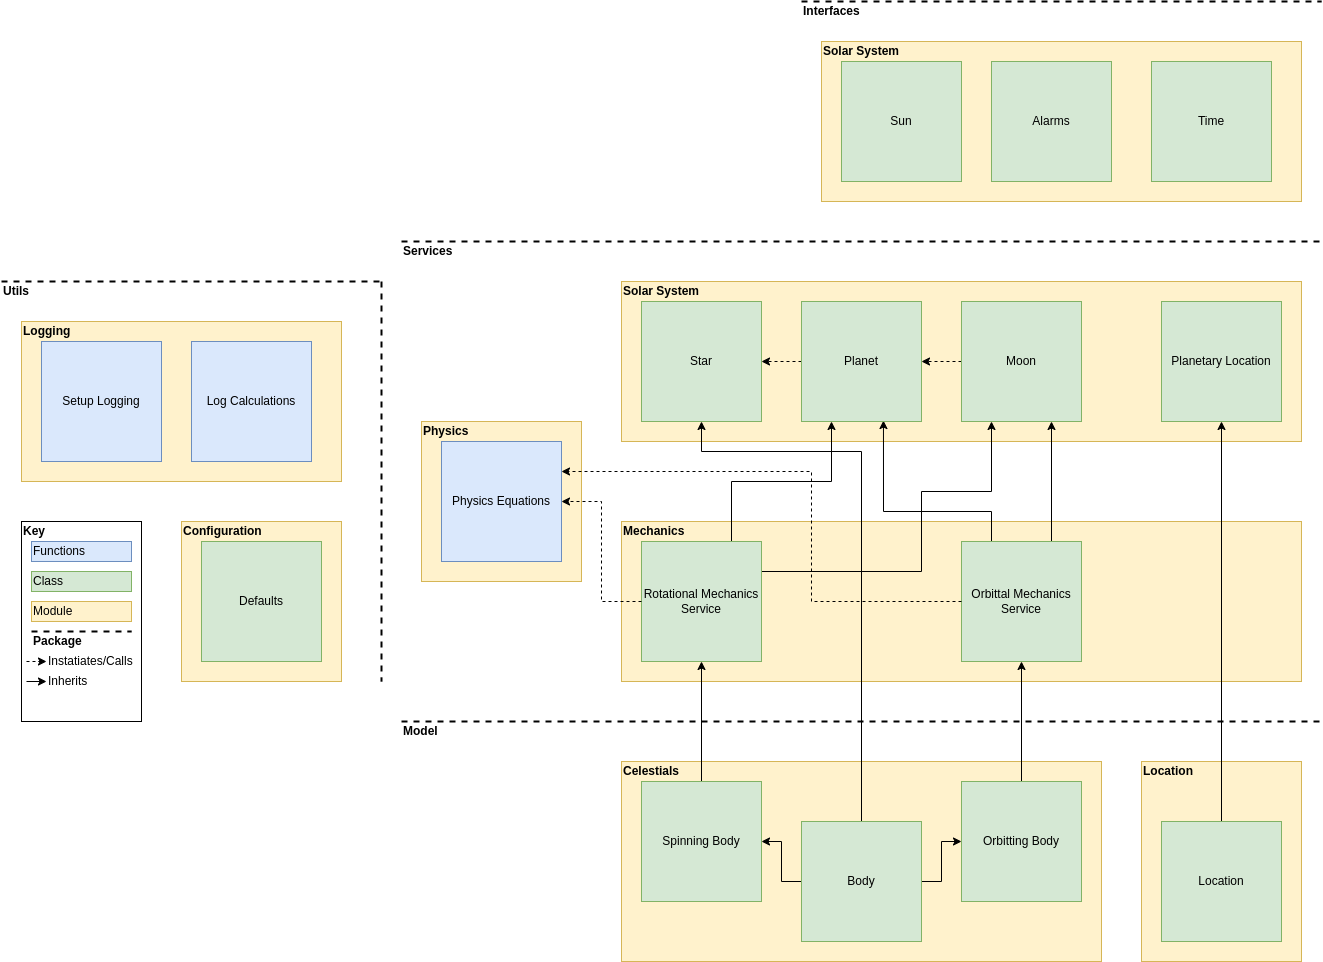

The diagram above was exported from draw.io. Its source (the exported page's mxGraphModel, read from the mxfile embedded in the PNG):
<mxGraphModel dx="2548" dy="1526" grid="1" gridSize="10" guides="1" tooltips="1" connect="1" arrows="1" fold="1" page="0" pageScale="1" pageWidth="827" pageHeight="1169" math="0" shadow="0">
  <root>
    <mxCell id="0" />
    <mxCell id="1" parent="0" />
    <mxCell id="tpx01suNOlO5F6t2_XO--30" value="" style="rounded=0;whiteSpace=wrap;html=1;fillColor=#fff2cc;strokeColor=#d6b656;" vertex="1" parent="1">
      <mxGeometry x="180" y="340" width="160" height="200" as="geometry" />
    </mxCell>
    <mxCell id="tpx01suNOlO5F6t2_XO--28" value="" style="rounded=0;whiteSpace=wrap;html=1;fillColor=#fff2cc;strokeColor=#d6b656;" vertex="1" parent="1">
      <mxGeometry x="-340" y="340" width="480" height="200" as="geometry" />
    </mxCell>
    <mxCell id="tpx01suNOlO5F6t2_XO--25" value="" style="rounded=0;whiteSpace=wrap;html=1;fillColor=#fff2cc;strokeColor=#d6b656;" vertex="1" parent="1">
      <mxGeometry x="-340" y="-140" width="680" height="160" as="geometry" />
    </mxCell>
    <mxCell id="tpx01suNOlO5F6t2_XO--24" value="" style="rounded=0;whiteSpace=wrap;html=1;fillColor=#fff2cc;strokeColor=#d6b656;" vertex="1" parent="1">
      <mxGeometry x="-340" y="100" width="680" height="160" as="geometry" />
    </mxCell>
    <mxCell id="tpx01suNOlO5F6t2_XO--4" style="edgeStyle=orthogonalEdgeStyle;rounded=0;orthogonalLoop=1;jettySize=auto;html=1;exitX=0;exitY=0.5;exitDx=0;exitDy=0;entryX=1;entryY=0.5;entryDx=0;entryDy=0;" edge="1" parent="1" source="tpx01suNOlO5F6t2_XO--1" target="tpx01suNOlO5F6t2_XO--3">
      <mxGeometry relative="1" as="geometry" />
    </mxCell>
    <mxCell id="tpx01suNOlO5F6t2_XO--5" style="edgeStyle=orthogonalEdgeStyle;rounded=0;orthogonalLoop=1;jettySize=auto;html=1;exitX=1;exitY=0.5;exitDx=0;exitDy=0;entryX=0;entryY=0.5;entryDx=0;entryDy=0;" edge="1" parent="1" source="tpx01suNOlO5F6t2_XO--1" target="tpx01suNOlO5F6t2_XO--2">
      <mxGeometry relative="1" as="geometry" />
    </mxCell>
    <mxCell id="tpx01suNOlO5F6t2_XO--21" style="edgeStyle=orthogonalEdgeStyle;rounded=0;orthogonalLoop=1;jettySize=auto;html=1;exitX=0.5;exitY=0;exitDx=0;exitDy=0;entryX=0.5;entryY=1;entryDx=0;entryDy=0;" edge="1" parent="1" source="tpx01suNOlO5F6t2_XO--1" target="tpx01suNOlO5F6t2_XO--14">
      <mxGeometry relative="1" as="geometry">
        <Array as="points">
          <mxPoint x="-100" y="30" />
          <mxPoint x="-260" y="30" />
        </Array>
      </mxGeometry>
    </mxCell>
    <mxCell id="tpx01suNOlO5F6t2_XO--1" value="Body" style="rounded=0;whiteSpace=wrap;html=1;fillColor=#d5e8d4;strokeColor=#82b366;" vertex="1" parent="1">
      <mxGeometry x="-160" y="400" width="120" height="120" as="geometry" />
    </mxCell>
    <mxCell id="tpx01suNOlO5F6t2_XO--9" value="" style="edgeStyle=orthogonalEdgeStyle;rounded=0;orthogonalLoop=1;jettySize=auto;html=1;" edge="1" parent="1" source="tpx01suNOlO5F6t2_XO--2" target="tpx01suNOlO5F6t2_XO--8">
      <mxGeometry relative="1" as="geometry" />
    </mxCell>
    <mxCell id="tpx01suNOlO5F6t2_XO--2" value="Orbitting Body" style="rounded=0;whiteSpace=wrap;html=1;fillColor=#d5e8d4;strokeColor=#82b366;" vertex="1" parent="1">
      <mxGeometry y="360" width="120" height="120" as="geometry" />
    </mxCell>
    <mxCell id="tpx01suNOlO5F6t2_XO--7" value="" style="edgeStyle=orthogonalEdgeStyle;rounded=0;orthogonalLoop=1;jettySize=auto;html=1;" edge="1" parent="1" source="tpx01suNOlO5F6t2_XO--3" target="tpx01suNOlO5F6t2_XO--6">
      <mxGeometry relative="1" as="geometry" />
    </mxCell>
    <mxCell id="tpx01suNOlO5F6t2_XO--3" value="Spinning Body" style="rounded=0;whiteSpace=wrap;html=1;fillColor=#d5e8d4;strokeColor=#82b366;" vertex="1" parent="1">
      <mxGeometry x="-320" y="360" width="120" height="120" as="geometry" />
    </mxCell>
    <mxCell id="tpx01suNOlO5F6t2_XO--17" style="edgeStyle=orthogonalEdgeStyle;rounded=0;orthogonalLoop=1;jettySize=auto;html=1;exitX=0.75;exitY=0;exitDx=0;exitDy=0;entryX=0.25;entryY=1;entryDx=0;entryDy=0;" edge="1" parent="1" source="tpx01suNOlO5F6t2_XO--6" target="tpx01suNOlO5F6t2_XO--16">
      <mxGeometry relative="1" as="geometry">
        <Array as="points">
          <mxPoint x="-230" y="60" />
          <mxPoint x="-130" y="60" />
        </Array>
      </mxGeometry>
    </mxCell>
    <mxCell id="tpx01suNOlO5F6t2_XO--18" style="edgeStyle=orthogonalEdgeStyle;rounded=0;orthogonalLoop=1;jettySize=auto;html=1;exitX=1;exitY=0.25;exitDx=0;exitDy=0;entryX=0.25;entryY=1;entryDx=0;entryDy=0;" edge="1" parent="1" source="tpx01suNOlO5F6t2_XO--6" target="tpx01suNOlO5F6t2_XO--15">
      <mxGeometry relative="1" as="geometry">
        <Array as="points">
          <mxPoint x="-40" y="150" />
          <mxPoint x="-40" y="70" />
          <mxPoint x="30" y="70" />
        </Array>
      </mxGeometry>
    </mxCell>
    <mxCell id="tpx01suNOlO5F6t2_XO--6" value="Rotational Mechanics Service" style="rounded=0;whiteSpace=wrap;html=1;fillColor=#d5e8d4;strokeColor=#82b366;" vertex="1" parent="1">
      <mxGeometry x="-320" y="120" width="120" height="120" as="geometry" />
    </mxCell>
    <mxCell id="tpx01suNOlO5F6t2_XO--19" style="edgeStyle=orthogonalEdgeStyle;rounded=0;orthogonalLoop=1;jettySize=auto;html=1;exitX=0.25;exitY=0;exitDx=0;exitDy=0;entryX=0.683;entryY=0.992;entryDx=0;entryDy=0;entryPerimeter=0;" edge="1" parent="1" source="tpx01suNOlO5F6t2_XO--8" target="tpx01suNOlO5F6t2_XO--16">
      <mxGeometry relative="1" as="geometry">
        <Array as="points">
          <mxPoint x="30" y="90" />
          <mxPoint x="-78" y="90" />
        </Array>
      </mxGeometry>
    </mxCell>
    <mxCell id="tpx01suNOlO5F6t2_XO--20" style="edgeStyle=orthogonalEdgeStyle;rounded=0;orthogonalLoop=1;jettySize=auto;html=1;exitX=0.75;exitY=0;exitDx=0;exitDy=0;entryX=0.75;entryY=1;entryDx=0;entryDy=0;" edge="1" parent="1" source="tpx01suNOlO5F6t2_XO--8" target="tpx01suNOlO5F6t2_XO--15">
      <mxGeometry relative="1" as="geometry" />
    </mxCell>
    <mxCell id="tpx01suNOlO5F6t2_XO--8" value="Orbittal Mechanics Service" style="rounded=0;whiteSpace=wrap;html=1;fillColor=#d5e8d4;strokeColor=#82b366;" vertex="1" parent="1">
      <mxGeometry y="120" width="120" height="120" as="geometry" />
    </mxCell>
    <mxCell id="tpx01suNOlO5F6t2_XO--10" value="" style="edgeStyle=orthogonalEdgeStyle;rounded=0;orthogonalLoop=1;jettySize=auto;html=1;" edge="1" parent="1" source="tpx01suNOlO5F6t2_XO--11" target="tpx01suNOlO5F6t2_XO--12">
      <mxGeometry relative="1" as="geometry" />
    </mxCell>
    <mxCell id="tpx01suNOlO5F6t2_XO--11" value="Location" style="rounded=0;whiteSpace=wrap;html=1;fillColor=#d5e8d4;strokeColor=#82b366;" vertex="1" parent="1">
      <mxGeometry x="200" y="400" width="120" height="120" as="geometry" />
    </mxCell>
    <mxCell id="tpx01suNOlO5F6t2_XO--12" value="Planetary Location" style="rounded=0;whiteSpace=wrap;html=1;fillColor=#d5e8d4;strokeColor=#82b366;" vertex="1" parent="1">
      <mxGeometry x="200" y="-120" width="120" height="120" as="geometry" />
    </mxCell>
    <mxCell id="tpx01suNOlO5F6t2_XO--13" value="" style="endArrow=none;dashed=1;html=1;rounded=0;strokeWidth=2;" edge="1" parent="1">
      <mxGeometry width="50" height="50" relative="1" as="geometry">
        <mxPoint x="-560" y="300" as="sourcePoint" />
        <mxPoint x="360" y="300" as="targetPoint" />
      </mxGeometry>
    </mxCell>
    <mxCell id="tpx01suNOlO5F6t2_XO--14" value="Star" style="rounded=0;whiteSpace=wrap;html=1;fillColor=#d5e8d4;strokeColor=#82b366;" vertex="1" parent="1">
      <mxGeometry x="-320" y="-120" width="120" height="120" as="geometry" />
    </mxCell>
    <mxCell id="tpx01suNOlO5F6t2_XO--22" style="edgeStyle=orthogonalEdgeStyle;rounded=0;orthogonalLoop=1;jettySize=auto;html=1;exitX=0;exitY=0.5;exitDx=0;exitDy=0;entryX=1;entryY=0.5;entryDx=0;entryDy=0;dashed=1;" edge="1" parent="1" source="tpx01suNOlO5F6t2_XO--15" target="tpx01suNOlO5F6t2_XO--16">
      <mxGeometry relative="1" as="geometry" />
    </mxCell>
    <mxCell id="tpx01suNOlO5F6t2_XO--15" value="Moon" style="rounded=0;whiteSpace=wrap;html=1;fillColor=#d5e8d4;strokeColor=#82b366;" vertex="1" parent="1">
      <mxGeometry y="-120" width="120" height="120" as="geometry" />
    </mxCell>
    <mxCell id="tpx01suNOlO5F6t2_XO--23" value="" style="edgeStyle=orthogonalEdgeStyle;rounded=0;orthogonalLoop=1;jettySize=auto;html=1;dashed=1;" edge="1" parent="1" source="tpx01suNOlO5F6t2_XO--16" target="tpx01suNOlO5F6t2_XO--14">
      <mxGeometry relative="1" as="geometry" />
    </mxCell>
    <mxCell id="tpx01suNOlO5F6t2_XO--16" value="Planet" style="rounded=0;whiteSpace=wrap;html=1;fillColor=#d5e8d4;strokeColor=#82b366;" vertex="1" parent="1">
      <mxGeometry x="-160" y="-120" width="120" height="120" as="geometry" />
    </mxCell>
    <mxCell id="tpx01suNOlO5F6t2_XO--26" value="&lt;b&gt;Solar System&lt;/b&gt;" style="text;html=1;strokeColor=none;fillColor=none;align=left;verticalAlign=middle;whiteSpace=wrap;rounded=0;" vertex="1" parent="1">
      <mxGeometry x="-340" y="-140" width="80" height="20" as="geometry" />
    </mxCell>
    <mxCell id="tpx01suNOlO5F6t2_XO--27" value="&lt;b&gt;Mechanics&lt;/b&gt;" style="text;html=1;strokeColor=none;fillColor=none;align=left;verticalAlign=middle;whiteSpace=wrap;rounded=0;" vertex="1" parent="1">
      <mxGeometry x="-340" y="100" width="80" height="20" as="geometry" />
    </mxCell>
    <mxCell id="tpx01suNOlO5F6t2_XO--29" value="&lt;b&gt;Celestials&lt;/b&gt;" style="text;html=1;strokeColor=none;fillColor=none;align=left;verticalAlign=middle;whiteSpace=wrap;rounded=0;" vertex="1" parent="1">
      <mxGeometry x="-340" y="340" width="80" height="20" as="geometry" />
    </mxCell>
    <mxCell id="tpx01suNOlO5F6t2_XO--31" value="&lt;b&gt;Location&lt;/b&gt;" style="text;html=1;strokeColor=none;fillColor=none;align=left;verticalAlign=middle;whiteSpace=wrap;rounded=0;" vertex="1" parent="1">
      <mxGeometry x="180" y="340" width="80" height="20" as="geometry" />
    </mxCell>
    <mxCell id="tpx01suNOlO5F6t2_XO--32" value="&lt;b&gt;Model&lt;/b&gt;" style="text;html=1;strokeColor=none;fillColor=none;align=left;verticalAlign=middle;whiteSpace=wrap;rounded=0;" vertex="1" parent="1">
      <mxGeometry x="-560" y="300" width="80" height="20" as="geometry" />
    </mxCell>
    <mxCell id="tpx01suNOlO5F6t2_XO--33" value="" style="endArrow=none;dashed=1;html=1;rounded=0;strokeWidth=2;" edge="1" parent="1">
      <mxGeometry width="50" height="50" relative="1" as="geometry">
        <mxPoint x="-560" y="-180" as="sourcePoint" />
        <mxPoint x="360" y="-180" as="targetPoint" />
      </mxGeometry>
    </mxCell>
    <mxCell id="tpx01suNOlO5F6t2_XO--34" value="&lt;b&gt;Services&lt;/b&gt;" style="text;html=1;strokeColor=none;fillColor=none;align=left;verticalAlign=middle;whiteSpace=wrap;rounded=0;" vertex="1" parent="1">
      <mxGeometry x="-560" y="-180" width="80" height="20" as="geometry" />
    </mxCell>
    <mxCell id="tpx01suNOlO5F6t2_XO--35" value="" style="rounded=0;whiteSpace=wrap;html=1;fillColor=#fff2cc;strokeColor=#d6b656;" vertex="1" parent="1">
      <mxGeometry x="-540" width="160" height="160" as="geometry" />
    </mxCell>
    <mxCell id="tpx01suNOlO5F6t2_XO--36" value="Physics Equations" style="rounded=0;whiteSpace=wrap;html=1;fillColor=#dae8fc;strokeColor=#6c8ebf;" vertex="1" parent="1">
      <mxGeometry x="-520" y="20" width="120" height="120" as="geometry" />
    </mxCell>
    <mxCell id="tpx01suNOlO5F6t2_XO--37" value="&lt;b&gt;Physics&lt;/b&gt;" style="text;html=1;strokeColor=none;fillColor=none;align=left;verticalAlign=middle;whiteSpace=wrap;rounded=0;" vertex="1" parent="1">
      <mxGeometry x="-540" width="80" height="20" as="geometry" />
    </mxCell>
    <mxCell id="tpx01suNOlO5F6t2_XO--39" style="edgeStyle=orthogonalEdgeStyle;rounded=0;orthogonalLoop=1;jettySize=auto;html=1;entryX=1;entryY=0.5;entryDx=0;entryDy=0;dashed=1;strokeWidth=1;" edge="1" parent="1" source="tpx01suNOlO5F6t2_XO--6" target="tpx01suNOlO5F6t2_XO--36">
      <mxGeometry relative="1" as="geometry" />
    </mxCell>
    <mxCell id="tpx01suNOlO5F6t2_XO--40" style="edgeStyle=orthogonalEdgeStyle;rounded=0;orthogonalLoop=1;jettySize=auto;html=1;entryX=1;entryY=0.25;entryDx=0;entryDy=0;dashed=1;strokeWidth=1;" edge="1" parent="1" source="tpx01suNOlO5F6t2_XO--8" target="tpx01suNOlO5F6t2_XO--36">
      <mxGeometry relative="1" as="geometry">
        <Array as="points">
          <mxPoint x="-150" y="180" />
          <mxPoint x="-150" y="50" />
        </Array>
      </mxGeometry>
    </mxCell>
    <mxCell id="tpx01suNOlO5F6t2_XO--42" value="" style="rounded=0;whiteSpace=wrap;html=1;" vertex="1" parent="1">
      <mxGeometry x="-940" y="100" width="120" height="200" as="geometry" />
    </mxCell>
    <mxCell id="tpx01suNOlO5F6t2_XO--43" value="&lt;b&gt;Key&lt;/b&gt;" style="text;html=1;strokeColor=none;fillColor=none;align=left;verticalAlign=middle;whiteSpace=wrap;rounded=0;" vertex="1" parent="1">
      <mxGeometry x="-940" y="100" width="80" height="20" as="geometry" />
    </mxCell>
    <mxCell id="tpx01suNOlO5F6t2_XO--45" value="Module" style="rounded=0;whiteSpace=wrap;html=1;fillColor=#fff2cc;strokeColor=#d6b656;align=left;" vertex="1" parent="1">
      <mxGeometry x="-930" y="180" width="100" height="20" as="geometry" />
    </mxCell>
    <mxCell id="tpx01suNOlO5F6t2_XO--46" value="Class" style="rounded=0;whiteSpace=wrap;html=1;fillColor=#d5e8d4;strokeColor=#82b366;align=left;" vertex="1" parent="1">
      <mxGeometry x="-930" y="150" width="100" height="20" as="geometry" />
    </mxCell>
    <mxCell id="tpx01suNOlO5F6t2_XO--47" value="Functions" style="rounded=0;whiteSpace=wrap;html=1;fillColor=#dae8fc;strokeColor=#6c8ebf;align=left;" vertex="1" parent="1">
      <mxGeometry x="-930" y="120" width="100" height="20" as="geometry" />
    </mxCell>
    <mxCell id="tpx01suNOlO5F6t2_XO--48" value="" style="endArrow=classic;html=1;rounded=0;dashed=1;strokeWidth=1;" edge="1" parent="1">
      <mxGeometry width="50" height="50" relative="1" as="geometry">
        <mxPoint x="-935" y="240" as="sourcePoint" />
        <mxPoint x="-915" y="240" as="targetPoint" />
      </mxGeometry>
    </mxCell>
    <mxCell id="tpx01suNOlO5F6t2_XO--49" value="Instatiates/Calls" style="text;html=1;strokeColor=none;fillColor=none;align=left;verticalAlign=middle;whiteSpace=wrap;rounded=0;" vertex="1" parent="1">
      <mxGeometry x="-915" y="230" width="70" height="20" as="geometry" />
    </mxCell>
    <mxCell id="tpx01suNOlO5F6t2_XO--51" value="" style="endArrow=classic;html=1;rounded=0;strokeWidth=1;" edge="1" parent="1">
      <mxGeometry width="50" height="50" relative="1" as="geometry">
        <mxPoint x="-935" y="260" as="sourcePoint" />
        <mxPoint x="-915" y="260" as="targetPoint" />
      </mxGeometry>
    </mxCell>
    <mxCell id="tpx01suNOlO5F6t2_XO--52" value="Inherits" style="text;html=1;strokeColor=none;fillColor=none;align=left;verticalAlign=middle;whiteSpace=wrap;rounded=0;" vertex="1" parent="1">
      <mxGeometry x="-915" y="250" width="70" height="20" as="geometry" />
    </mxCell>
    <mxCell id="tpx01suNOlO5F6t2_XO--54" value="" style="endArrow=none;dashed=1;html=1;rounded=0;strokeWidth=2;" edge="1" parent="1">
      <mxGeometry width="50" height="50" relative="1" as="geometry">
        <mxPoint x="-930" y="210" as="sourcePoint" />
        <mxPoint x="-830" y="210" as="targetPoint" />
      </mxGeometry>
    </mxCell>
    <mxCell id="tpx01suNOlO5F6t2_XO--55" value="&lt;b&gt;Package&lt;/b&gt;" style="text;html=1;strokeColor=none;fillColor=none;align=left;verticalAlign=middle;whiteSpace=wrap;rounded=0;" vertex="1" parent="1">
      <mxGeometry x="-930" y="210" width="80" height="20" as="geometry" />
    </mxCell>
    <mxCell id="tpx01suNOlO5F6t2_XO--56" value="" style="rounded=0;whiteSpace=wrap;html=1;fillColor=#fff2cc;strokeColor=#d6b656;" vertex="1" parent="1">
      <mxGeometry x="-140" y="-380" width="480" height="160" as="geometry" />
    </mxCell>
    <mxCell id="tpx01suNOlO5F6t2_XO--58" value="Sun" style="rounded=0;whiteSpace=wrap;html=1;fillColor=#d5e8d4;strokeColor=#82b366;" vertex="1" parent="1">
      <mxGeometry x="-120" y="-360" width="120" height="120" as="geometry" />
    </mxCell>
    <mxCell id="tpx01suNOlO5F6t2_XO--60" value="Time" style="rounded=0;whiteSpace=wrap;html=1;fillColor=#d5e8d4;strokeColor=#82b366;" vertex="1" parent="1">
      <mxGeometry x="190" y="-360" width="120" height="120" as="geometry" />
    </mxCell>
    <mxCell id="tpx01suNOlO5F6t2_XO--62" value="Alarms" style="rounded=0;whiteSpace=wrap;html=1;fillColor=#d5e8d4;strokeColor=#82b366;" vertex="1" parent="1">
      <mxGeometry x="30" y="-360" width="120" height="120" as="geometry" />
    </mxCell>
    <mxCell id="tpx01suNOlO5F6t2_XO--63" value="&lt;b&gt;Solar System&lt;/b&gt;" style="text;html=1;strokeColor=none;fillColor=none;align=left;verticalAlign=middle;whiteSpace=wrap;rounded=0;" vertex="1" parent="1">
      <mxGeometry x="-140" y="-380" width="80" height="20" as="geometry" />
    </mxCell>
    <mxCell id="tpx01suNOlO5F6t2_XO--64" value="" style="endArrow=none;dashed=1;html=1;rounded=0;strokeWidth=2;" edge="1" parent="1">
      <mxGeometry width="50" height="50" relative="1" as="geometry">
        <mxPoint x="-960" y="-140" as="sourcePoint" />
        <mxPoint x="-580" y="-140" as="targetPoint" />
      </mxGeometry>
    </mxCell>
    <mxCell id="tpx01suNOlO5F6t2_XO--65" value="&lt;b&gt;Utils&lt;/b&gt;" style="text;html=1;strokeColor=none;fillColor=none;align=left;verticalAlign=middle;whiteSpace=wrap;rounded=0;" vertex="1" parent="1">
      <mxGeometry x="-960" y="-140" width="80" height="20" as="geometry" />
    </mxCell>
    <mxCell id="tpx01suNOlO5F6t2_XO--66" value="" style="rounded=0;whiteSpace=wrap;html=1;fillColor=#fff2cc;strokeColor=#d6b656;" vertex="1" parent="1">
      <mxGeometry x="-940" y="-100" width="320" height="160" as="geometry" />
    </mxCell>
    <mxCell id="tpx01suNOlO5F6t2_XO--67" value="Log Calculations" style="rounded=0;whiteSpace=wrap;html=1;fillColor=#dae8fc;strokeColor=#6c8ebf;" vertex="1" parent="1">
      <mxGeometry x="-770" y="-80" width="120" height="120" as="geometry" />
    </mxCell>
    <mxCell id="tpx01suNOlO5F6t2_XO--70" value="&lt;b&gt;Logging&lt;/b&gt;" style="text;html=1;strokeColor=none;fillColor=none;align=left;verticalAlign=middle;whiteSpace=wrap;rounded=0;" vertex="1" parent="1">
      <mxGeometry x="-940" y="-100" width="80" height="20" as="geometry" />
    </mxCell>
    <mxCell id="tpx01suNOlO5F6t2_XO--71" value="Setup Logging" style="rounded=0;whiteSpace=wrap;html=1;fillColor=#dae8fc;strokeColor=#6c8ebf;" vertex="1" parent="1">
      <mxGeometry x="-920" y="-80" width="120" height="120" as="geometry" />
    </mxCell>
    <mxCell id="tpx01suNOlO5F6t2_XO--72" value="" style="rounded=0;whiteSpace=wrap;html=1;fillColor=#fff2cc;strokeColor=#d6b656;" vertex="1" parent="1">
      <mxGeometry x="-780" y="100" width="160" height="160" as="geometry" />
    </mxCell>
    <mxCell id="tpx01suNOlO5F6t2_XO--74" value="&lt;b&gt;Configuration&lt;/b&gt;" style="text;html=1;strokeColor=none;fillColor=none;align=left;verticalAlign=middle;whiteSpace=wrap;rounded=0;" vertex="1" parent="1">
      <mxGeometry x="-780" y="100" width="80" height="20" as="geometry" />
    </mxCell>
    <mxCell id="tpx01suNOlO5F6t2_XO--75" value="Defaults" style="rounded=0;whiteSpace=wrap;html=1;fillColor=#d5e8d4;strokeColor=#82b366;" vertex="1" parent="1">
      <mxGeometry x="-760" y="120" width="120" height="120" as="geometry" />
    </mxCell>
    <mxCell id="tpx01suNOlO5F6t2_XO--76" value="" style="endArrow=none;dashed=1;html=1;rounded=0;strokeWidth=2;" edge="1" parent="1">
      <mxGeometry width="50" height="50" relative="1" as="geometry">
        <mxPoint x="-580" y="-140" as="sourcePoint" />
        <mxPoint x="-580" y="260" as="targetPoint" />
      </mxGeometry>
    </mxCell>
    <mxCell id="tpx01suNOlO5F6t2_XO--77" value="" style="endArrow=none;dashed=1;html=1;rounded=0;strokeWidth=2;exitX=0;exitY=0;exitDx=0;exitDy=0;" edge="1" parent="1" source="tpx01suNOlO5F6t2_XO--78">
      <mxGeometry width="50" height="50" relative="1" as="geometry">
        <mxPoint x="-560" y="-420" as="sourcePoint" />
        <mxPoint x="360" y="-420" as="targetPoint" />
      </mxGeometry>
    </mxCell>
    <mxCell id="tpx01suNOlO5F6t2_XO--78" value="&lt;b&gt;Interfaces&lt;/b&gt;" style="text;html=1;strokeColor=none;fillColor=none;align=left;verticalAlign=middle;whiteSpace=wrap;rounded=0;" vertex="1" parent="1">
      <mxGeometry x="-160" y="-420" width="80" height="20" as="geometry" />
    </mxCell>
  </root>
</mxGraphModel>